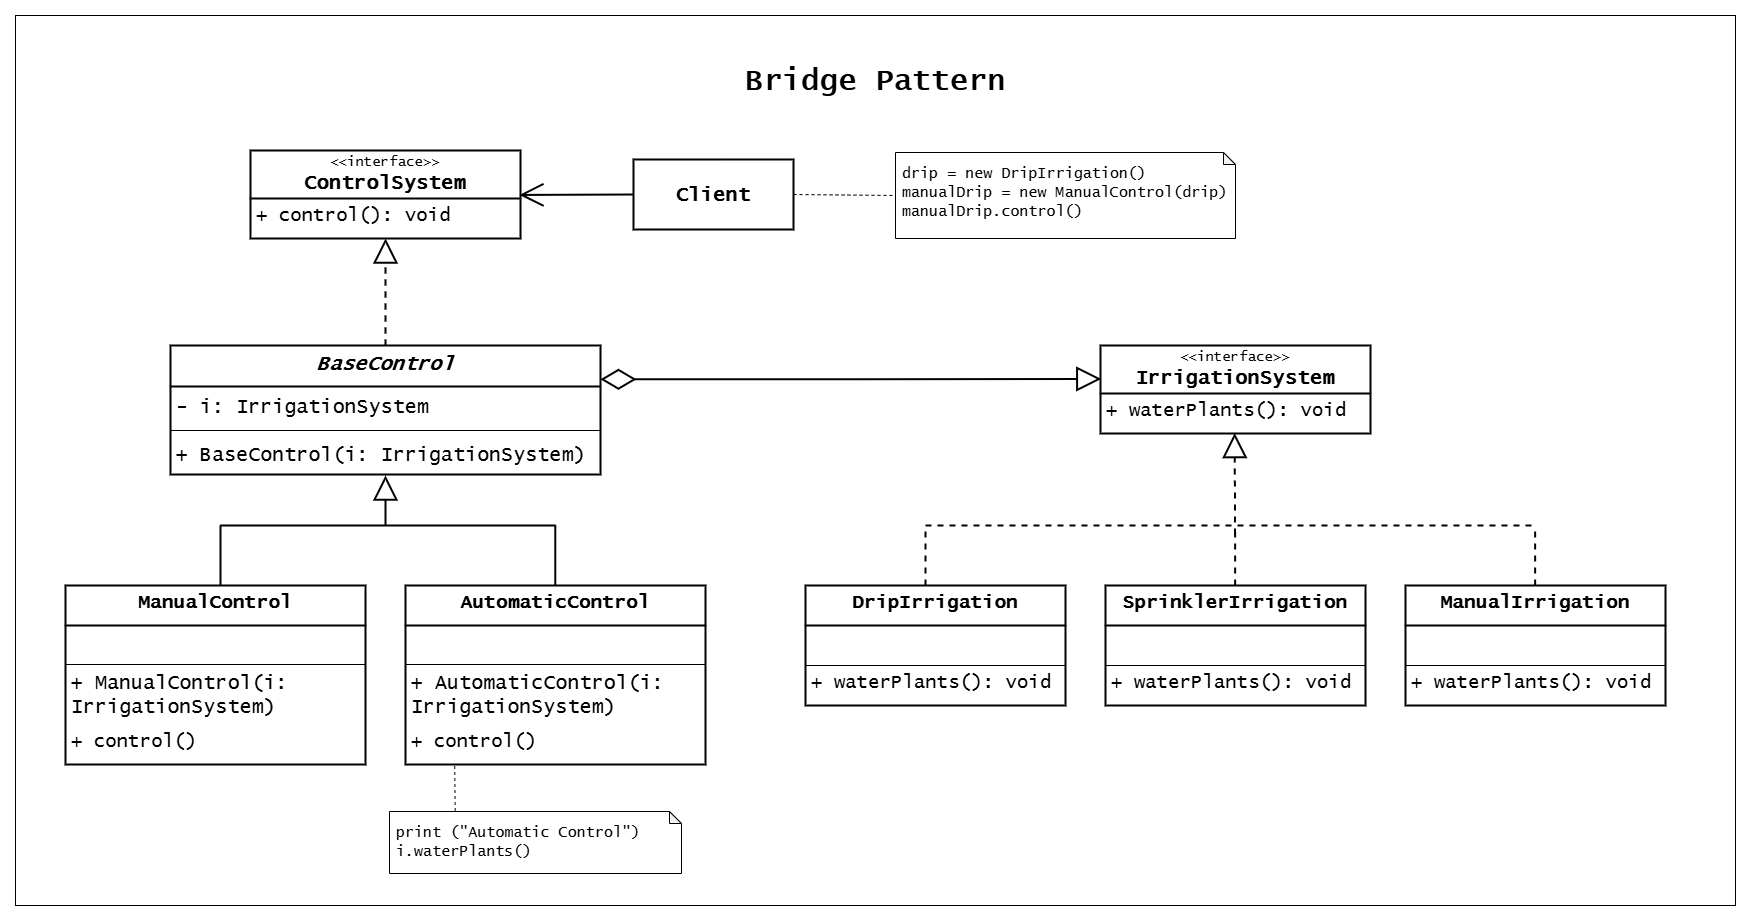

The diagram above was exported from draw.io. Its source (the exported page's mxGraphModel, read from the mxfile embedded in the PNG):
<mxGraphModel dx="2560" dy="1305" grid="1" gridSize="10" guides="1" tooltips="1" connect="1" arrows="1" fold="1" page="1" pageScale="1" pageWidth="827" pageHeight="1169" math="0" shadow="0">
  <root>
    <mxCell id="0" />
    <mxCell id="1" parent="0" />
    <mxCell id="2" value="" style="group" vertex="1" connectable="0" parent="1">
      <mxGeometry x="2690" y="430" width="1720" height="890" as="geometry" />
    </mxCell>
    <mxCell id="3" value="" style="rounded=0;whiteSpace=wrap;html=1;" vertex="1" parent="2">
      <mxGeometry width="1720" height="890" as="geometry" />
    </mxCell>
    <mxCell id="4" value="&lt;font style=&quot;font-size: 14px;&quot;&gt;&amp;lt;&amp;lt;interface&amp;gt;&amp;gt;&lt;/font&gt;&lt;div&gt;&lt;b&gt;&lt;font style=&quot;font-size: 20px;&quot;&gt;IrrigationSystem&lt;/font&gt;&lt;/b&gt;&lt;/div&gt;" style="swimlane;fontStyle=0;childLayout=stackLayout;horizontal=1;startSize=48;fillColor=none;horizontalStack=0;resizeParent=1;resizeParentMax=0;resizeLast=0;collapsible=1;marginBottom=0;whiteSpace=wrap;html=1;fontFamily=Lucida Console;strokeWidth=2;" vertex="1" parent="2">
      <mxGeometry x="1085" y="330" width="270" height="88" as="geometry" />
    </mxCell>
    <mxCell id="5" value="&lt;font style=&quot;font-size: 19px;&quot;&gt;+ waterPlants(): void&lt;/font&gt;" style="text;strokeColor=none;fillColor=none;align=left;verticalAlign=top;spacingLeft=4;spacingRight=4;overflow=hidden;rotatable=0;points=[[0,0.5],[1,0.5]];portConstraint=eastwest;whiteSpace=wrap;html=1;fontFamily=Lucida Console;" vertex="1" parent="4">
      <mxGeometry y="48" width="270" height="40" as="geometry" />
    </mxCell>
    <mxCell id="6" value="&lt;font style=&quot;font-size: 14px;&quot;&gt;&amp;lt;&amp;lt;interface&amp;gt;&amp;gt;&lt;/font&gt;&lt;div&gt;&lt;b&gt;&lt;font style=&quot;font-size: 20px;&quot;&gt;ControlSystem&lt;/font&gt;&lt;/b&gt;&lt;/div&gt;" style="swimlane;fontStyle=0;childLayout=stackLayout;horizontal=1;startSize=48;fillColor=none;horizontalStack=0;resizeParent=1;resizeParentMax=0;resizeLast=0;collapsible=1;marginBottom=0;whiteSpace=wrap;html=1;fontFamily=Lucida Console;strokeWidth=2;" vertex="1" parent="2">
      <mxGeometry x="235" y="135" width="270" height="88" as="geometry" />
    </mxCell>
    <mxCell id="7" value="&lt;font style=&quot;font-size: 19px;&quot;&gt;+ control(): void&lt;/font&gt;" style="text;strokeColor=none;fillColor=none;align=left;verticalAlign=top;spacingLeft=4;spacingRight=4;overflow=hidden;rotatable=0;points=[[0,0.5],[1,0.5]];portConstraint=eastwest;whiteSpace=wrap;html=1;fontFamily=Lucida Console;" vertex="1" parent="6">
      <mxGeometry y="48" width="270" height="40" as="geometry" />
    </mxCell>
    <mxCell id="8" value="&lt;font style=&quot;font-size: 19px;&quot;&gt;DripIrrigation&lt;/font&gt;" style="swimlane;fontStyle=1;align=center;verticalAlign=top;childLayout=stackLayout;horizontal=1;startSize=40;horizontalStack=0;resizeParent=1;resizeParentMax=0;resizeLast=0;collapsible=1;marginBottom=0;whiteSpace=wrap;html=1;strokeColor=default;fontFamily=Lucida Console;strokeWidth=2;" vertex="1" parent="2">
      <mxGeometry x="790" y="570" width="260" height="120" as="geometry" />
    </mxCell>
    <mxCell id="9" value="" style="text;strokeColor=default;fillColor=none;align=left;verticalAlign=top;spacingLeft=4;spacingRight=4;overflow=hidden;rotatable=0;points=[[0,0.5],[1,0.5]];portConstraint=eastwest;whiteSpace=wrap;html=1;fontFamily=Lucida Console;" vertex="1" parent="8">
      <mxGeometry y="40" width="260" height="40" as="geometry" />
    </mxCell>
    <mxCell id="10" value="&lt;font style=&quot;font-size: 19px;&quot;&gt;+ waterPlants(): void&lt;/font&gt;" style="text;strokeColor=none;fillColor=none;align=left;verticalAlign=top;spacingLeft=4;spacingRight=4;overflow=hidden;rotatable=0;points=[[0,0.5],[1,0.5]];portConstraint=eastwest;whiteSpace=wrap;html=1;fontFamily=Lucida Console;" vertex="1" parent="8">
      <mxGeometry y="80" width="260" height="40" as="geometry" />
    </mxCell>
    <mxCell id="11" value="&lt;font style=&quot;font-size: 19px;&quot;&gt;SprinklerIrrigation&lt;/font&gt;" style="swimlane;fontStyle=1;align=center;verticalAlign=top;childLayout=stackLayout;horizontal=1;startSize=40;horizontalStack=0;resizeParent=1;resizeParentMax=0;resizeLast=0;collapsible=1;marginBottom=0;whiteSpace=wrap;html=1;strokeColor=default;fontFamily=Lucida Console;strokeWidth=2;" vertex="1" parent="2">
      <mxGeometry x="1090" y="570" width="260" height="120" as="geometry" />
    </mxCell>
    <mxCell id="12" value="" style="text;strokeColor=default;fillColor=none;align=left;verticalAlign=top;spacingLeft=4;spacingRight=4;overflow=hidden;rotatable=0;points=[[0,0.5],[1,0.5]];portConstraint=eastwest;whiteSpace=wrap;html=1;fontFamily=Lucida Console;" vertex="1" parent="11">
      <mxGeometry y="40" width="260" height="40" as="geometry" />
    </mxCell>
    <mxCell id="13" value="&lt;font style=&quot;font-size: 19px;&quot;&gt;+ waterPlants(): void&lt;/font&gt;" style="text;strokeColor=none;fillColor=none;align=left;verticalAlign=top;spacingLeft=4;spacingRight=4;overflow=hidden;rotatable=0;points=[[0,0.5],[1,0.5]];portConstraint=eastwest;whiteSpace=wrap;html=1;fontFamily=Lucida Console;" vertex="1" parent="11">
      <mxGeometry y="80" width="260" height="40" as="geometry" />
    </mxCell>
    <mxCell id="14" value="&lt;font style=&quot;font-size: 19px;&quot;&gt;ManualIrrigation&lt;/font&gt;" style="swimlane;fontStyle=1;align=center;verticalAlign=top;childLayout=stackLayout;horizontal=1;startSize=40;horizontalStack=0;resizeParent=1;resizeParentMax=0;resizeLast=0;collapsible=1;marginBottom=0;whiteSpace=wrap;html=1;strokeColor=default;fontFamily=Lucida Console;strokeWidth=2;" vertex="1" parent="2">
      <mxGeometry x="1390" y="570" width="260" height="120" as="geometry" />
    </mxCell>
    <mxCell id="15" value="" style="text;strokeColor=default;fillColor=none;align=left;verticalAlign=top;spacingLeft=4;spacingRight=4;overflow=hidden;rotatable=0;points=[[0,0.5],[1,0.5]];portConstraint=eastwest;whiteSpace=wrap;html=1;fontFamily=Lucida Console;" vertex="1" parent="14">
      <mxGeometry y="40" width="260" height="40" as="geometry" />
    </mxCell>
    <mxCell id="16" value="&lt;font style=&quot;font-size: 19px;&quot;&gt;+ waterPlants(): void&lt;/font&gt;" style="text;strokeColor=none;fillColor=none;align=left;verticalAlign=top;spacingLeft=4;spacingRight=4;overflow=hidden;rotatable=0;points=[[0,0.5],[1,0.5]];portConstraint=eastwest;whiteSpace=wrap;html=1;fontFamily=Lucida Console;" vertex="1" parent="14">
      <mxGeometry y="80" width="260" height="40" as="geometry" />
    </mxCell>
    <mxCell id="17" style="edgeStyle=orthogonalEdgeStyle;rounded=0;orthogonalLoop=1;jettySize=auto;html=1;exitX=0.5;exitY=0;exitDx=0;exitDy=0;strokeWidth=2;endArrow=block;endFill=0;endSize=20;dashed=1;" edge="1" parent="2" source="18">
      <mxGeometry relative="1" as="geometry">
        <mxPoint x="370.0666666666666" y="223" as="targetPoint" />
      </mxGeometry>
    </mxCell>
    <mxCell id="18" value="&lt;font face=&quot;Lucida Console&quot; style=&quot;font-size: 20px;&quot;&gt;&lt;i&gt;BaseControl&lt;/i&gt;&lt;/font&gt;" style="swimlane;fontStyle=1;align=center;verticalAlign=top;childLayout=stackLayout;horizontal=1;startSize=41;horizontalStack=0;resizeParent=1;resizeParentMax=0;resizeLast=0;collapsible=1;marginBottom=0;whiteSpace=wrap;html=1;strokeWidth=2;" vertex="1" parent="2">
      <mxGeometry x="155" y="330" width="430" height="129" as="geometry" />
    </mxCell>
    <mxCell id="19" value="- i: IrrigationSystem" style="text;strokeColor=none;fillColor=none;align=left;verticalAlign=middle;spacingLeft=4;spacingRight=4;overflow=hidden;rotatable=0;points=[[0,0.5],[1,0.5]];portConstraint=eastwest;whiteSpace=wrap;html=1;fontSize=20;fontFamily=Lucida Console;" vertex="1" parent="18">
      <mxGeometry y="41" width="430" height="40" as="geometry" />
    </mxCell>
    <mxCell id="20" value="" style="line;strokeWidth=1;fillColor=none;align=left;verticalAlign=middle;spacingTop=-1;spacingLeft=3;spacingRight=3;rotatable=0;labelPosition=right;points=[];portConstraint=eastwest;strokeColor=inherit;" vertex="1" parent="18">
      <mxGeometry y="81" width="430" height="8" as="geometry" />
    </mxCell>
    <mxCell id="21" value="+ BaseControl(i: IrrigationSystem)" style="text;strokeColor=none;fillColor=none;align=left;verticalAlign=middle;spacingLeft=4;spacingRight=4;overflow=hidden;rotatable=0;points=[[0,0.5],[1,0.5]];portConstraint=eastwest;whiteSpace=wrap;html=1;fontSize=20;fontFamily=Lucida Console;" vertex="1" parent="18">
      <mxGeometry y="89" width="430" height="40" as="geometry" />
    </mxCell>
    <mxCell id="22" value="&lt;font style=&quot;font-size: 19px;&quot;&gt;ManualControl&lt;/font&gt;" style="swimlane;fontStyle=1;align=center;verticalAlign=top;childLayout=stackLayout;horizontal=1;startSize=40;horizontalStack=0;resizeParent=1;resizeParentMax=0;resizeLast=0;collapsible=1;marginBottom=0;whiteSpace=wrap;html=1;strokeColor=default;fontFamily=Lucida Console;strokeWidth=2;" vertex="1" parent="2">
      <mxGeometry x="50" y="570" width="300" height="179" as="geometry" />
    </mxCell>
    <mxCell id="23" value="" style="text;strokeColor=default;fillColor=none;align=left;verticalAlign=top;spacingLeft=4;spacingRight=4;overflow=hidden;rotatable=0;points=[[0,0.5],[1,0.5]];portConstraint=eastwest;whiteSpace=wrap;html=1;fontFamily=Lucida Console;" vertex="1" parent="22">
      <mxGeometry y="40" width="300" height="39" as="geometry" />
    </mxCell>
    <mxCell id="24" value="&lt;span style=&quot;font-size: 20px;&quot;&gt;+ ManualControl(i: IrrigationSystem)&lt;/span&gt;" style="text;strokeColor=none;fillColor=none;align=left;verticalAlign=top;spacingLeft=4;spacingRight=4;overflow=hidden;rotatable=0;points=[[0,0.5],[1,0.5]];portConstraint=eastwest;whiteSpace=wrap;html=1;fontFamily=Lucida Console;" vertex="1" parent="22">
      <mxGeometry y="79" width="300" height="60" as="geometry" />
    </mxCell>
    <mxCell id="25" value="&lt;font style=&quot;font-size: 19px;&quot;&gt;+ control()&lt;/font&gt;" style="text;strokeColor=none;fillColor=none;align=left;verticalAlign=top;spacingLeft=4;spacingRight=4;overflow=hidden;rotatable=0;points=[[0,0.5],[1,0.5]];portConstraint=eastwest;whiteSpace=wrap;html=1;fontFamily=Lucida Console;" vertex="1" parent="22">
      <mxGeometry y="139" width="300" height="40" as="geometry" />
    </mxCell>
    <mxCell id="26" value="&lt;font style=&quot;font-size: 19px;&quot;&gt;AutomaticControl&lt;/font&gt;" style="swimlane;fontStyle=1;align=center;verticalAlign=top;childLayout=stackLayout;horizontal=1;startSize=40;horizontalStack=0;resizeParent=1;resizeParentMax=0;resizeLast=0;collapsible=1;marginBottom=0;whiteSpace=wrap;html=1;strokeColor=default;fontFamily=Lucida Console;strokeWidth=2;" vertex="1" parent="2">
      <mxGeometry x="390" y="570" width="300" height="179" as="geometry" />
    </mxCell>
    <mxCell id="27" value="" style="text;strokeColor=default;fillColor=none;align=left;verticalAlign=top;spacingLeft=4;spacingRight=4;overflow=hidden;rotatable=0;points=[[0,0.5],[1,0.5]];portConstraint=eastwest;whiteSpace=wrap;html=1;fontFamily=Lucida Console;" vertex="1" parent="26">
      <mxGeometry y="40" width="300" height="39" as="geometry" />
    </mxCell>
    <mxCell id="28" value="&lt;span style=&quot;font-size: 20px;&quot;&gt;+ AutomaticControl(i: IrrigationSystem)&lt;/span&gt;" style="text;strokeColor=none;fillColor=none;align=left;verticalAlign=top;spacingLeft=4;spacingRight=4;overflow=hidden;rotatable=0;points=[[0,0.5],[1,0.5]];portConstraint=eastwest;whiteSpace=wrap;html=1;fontFamily=Lucida Console;" vertex="1" parent="26">
      <mxGeometry y="79" width="300" height="60" as="geometry" />
    </mxCell>
    <mxCell id="29" value="&lt;font style=&quot;font-size: 19px;&quot;&gt;+ control()&lt;/font&gt;" style="text;strokeColor=none;fillColor=none;align=left;verticalAlign=top;spacingLeft=4;spacingRight=4;overflow=hidden;rotatable=0;points=[[0,0.5],[1,0.5]];portConstraint=eastwest;whiteSpace=wrap;html=1;fontFamily=Lucida Console;" vertex="1" parent="26">
      <mxGeometry y="139" width="300" height="40" as="geometry" />
    </mxCell>
    <mxCell id="30" value="" style="endArrow=none;html=1;rounded=0;strokeWidth=2;" edge="1" parent="2">
      <mxGeometry width="50" height="50" relative="1" as="geometry">
        <mxPoint x="205" y="570" as="sourcePoint" />
        <mxPoint x="205" y="510" as="targetPoint" />
      </mxGeometry>
    </mxCell>
    <mxCell id="31" value="" style="endArrow=none;html=1;rounded=0;strokeWidth=2;" edge="1" parent="2">
      <mxGeometry width="50" height="50" relative="1" as="geometry">
        <mxPoint x="539.7800000000002" y="570" as="sourcePoint" />
        <mxPoint x="539.7800000000002" y="510" as="targetPoint" />
      </mxGeometry>
    </mxCell>
    <mxCell id="32" value="" style="endArrow=none;html=1;rounded=0;strokeWidth=2;" edge="1" parent="2">
      <mxGeometry width="50" height="50" relative="1" as="geometry">
        <mxPoint x="205" y="510" as="sourcePoint" />
        <mxPoint x="540" y="510" as="targetPoint" />
      </mxGeometry>
    </mxCell>
    <mxCell id="33" value="" style="endArrow=block;html=1;rounded=0;strokeWidth=2;endFill=0;endSize=20;" edge="1" parent="2">
      <mxGeometry width="50" height="50" relative="1" as="geometry">
        <mxPoint x="370" y="510" as="sourcePoint" />
        <mxPoint x="370" y="460" as="targetPoint" />
      </mxGeometry>
    </mxCell>
    <mxCell id="34" value="" style="endArrow=none;html=1;rounded=0;strokeWidth=2;dashed=1;" edge="1" parent="2">
      <mxGeometry width="50" height="50" relative="1" as="geometry">
        <mxPoint x="910" y="570" as="sourcePoint" />
        <mxPoint x="910" y="510" as="targetPoint" />
      </mxGeometry>
    </mxCell>
    <mxCell id="35" value="" style="endArrow=none;html=1;rounded=0;strokeWidth=2;dashed=1;" edge="1" parent="2">
      <mxGeometry width="50" height="50" relative="1" as="geometry">
        <mxPoint x="1219.63" y="570" as="sourcePoint" />
        <mxPoint x="1219.63" y="510" as="targetPoint" />
      </mxGeometry>
    </mxCell>
    <mxCell id="36" value="" style="endArrow=none;html=1;rounded=0;strokeWidth=2;dashed=1;" edge="1" parent="2">
      <mxGeometry width="50" height="50" relative="1" as="geometry">
        <mxPoint x="1519.63" y="570" as="sourcePoint" />
        <mxPoint x="1519.63" y="510" as="targetPoint" />
      </mxGeometry>
    </mxCell>
    <mxCell id="37" value="" style="endArrow=none;html=1;rounded=0;strokeWidth=2;dashed=1;" edge="1" parent="2">
      <mxGeometry width="50" height="50" relative="1" as="geometry">
        <mxPoint x="910" y="510" as="sourcePoint" />
        <mxPoint x="1520" y="510" as="targetPoint" />
      </mxGeometry>
    </mxCell>
    <mxCell id="38" value="" style="endArrow=block;html=1;rounded=0;strokeWidth=2;entryX=0.497;entryY=0.989;entryDx=0;entryDy=0;entryPerimeter=0;endFill=0;endSize=20;dashed=1;" edge="1" parent="2" target="5">
      <mxGeometry width="50" height="50" relative="1" as="geometry">
        <mxPoint x="1219.5700000000002" y="519" as="sourcePoint" />
        <mxPoint x="1219.5700000000002" y="459" as="targetPoint" />
      </mxGeometry>
    </mxCell>
    <mxCell id="39" style="edgeStyle=orthogonalEdgeStyle;rounded=0;orthogonalLoop=1;jettySize=auto;html=1;exitX=1;exitY=0.262;exitDx=0;exitDy=0;entryX=0.003;entryY=0.38;entryDx=0;entryDy=0;entryPerimeter=0;endArrow=block;endFill=0;startArrow=diamondThin;startFill=0;strokeWidth=2;endSize=20;startSize=30;exitPerimeter=0;" edge="1" parent="2" source="18" target="4">
      <mxGeometry relative="1" as="geometry" />
    </mxCell>
    <mxCell id="40" value="&lt;font face=&quot;Lucida Console&quot;&gt;print (&quot;Automatic Control&quot;)&lt;/font&gt;&lt;div&gt;&lt;font face=&quot;Lucida Console&quot;&gt;i.waterPlants()&lt;/font&gt;&lt;/div&gt;" style="shape=note;whiteSpace=wrap;html=1;backgroundOutline=1;darkOpacity=0.05;size=12;verticalAlign=top;align=left;spacingTop=5;spacingLeft=5;spacingBottom=5;spacing=2;spacingRight=5;strokeWidth=1;fontSize=15;" vertex="1" parent="2">
      <mxGeometry x="374" y="796" width="292" height="62" as="geometry" />
    </mxCell>
    <mxCell id="41" value="" style="endArrow=none;dashed=1;html=1;rounded=0;exitX=0.225;exitY=-0.008;exitDx=0;exitDy=0;exitPerimeter=0;entryX=0.164;entryY=0.996;entryDx=0;entryDy=0;entryPerimeter=0;" edge="1" parent="2" source="40" target="29">
      <mxGeometry width="50" height="50" relative="1" as="geometry">
        <mxPoint x="520" y="790" as="sourcePoint" />
        <mxPoint x="570" y="740" as="targetPoint" />
      </mxGeometry>
    </mxCell>
    <mxCell id="42" value="&lt;font style=&quot;font-size: 20px;&quot; face=&quot;Lucida Console&quot;&gt;&lt;b&gt;Client&lt;/b&gt;&lt;/font&gt;" style="rounded=0;whiteSpace=wrap;html=1;strokeWidth=2;" vertex="1" parent="2">
      <mxGeometry x="618" y="144" width="160" height="70" as="geometry" />
    </mxCell>
    <mxCell id="43" value="" style="endArrow=open;html=1;rounded=0;endFill=0;exitX=0;exitY=0.5;exitDx=0;exitDy=0;entryX=0.996;entryY=0.505;entryDx=0;entryDy=0;entryPerimeter=0;strokeWidth=2;endSize=20;" edge="1" parent="2" source="42" target="6">
      <mxGeometry width="50" height="50" relative="1" as="geometry">
        <mxPoint x="540" y="223" as="sourcePoint" />
        <mxPoint x="503" y="180" as="targetPoint" />
      </mxGeometry>
    </mxCell>
    <mxCell id="44" value="&lt;span&gt;&lt;font face=&quot;Lucida Console&quot;&gt;drip = new DripIrrigation()&lt;/font&gt;&lt;/span&gt;&lt;div&gt;&lt;font face=&quot;Lucida Console&quot;&gt;manualDrip = new ManualControl(drip)&lt;/font&gt;&lt;/div&gt;&lt;div&gt;&lt;font face=&quot;Lucida Console&quot;&gt;manualDrip.control()&lt;/font&gt;&lt;/div&gt;" style="shape=note;whiteSpace=wrap;html=1;backgroundOutline=1;darkOpacity=0.05;size=12;verticalAlign=top;align=left;spacingTop=5;spacingLeft=5;spacingBottom=5;spacing=2;spacingRight=5;strokeWidth=1;fontSize=15;" vertex="1" parent="2">
      <mxGeometry x="880" y="137" width="340" height="86" as="geometry" />
    </mxCell>
    <mxCell id="45" value="" style="endArrow=none;html=1;rounded=0;exitX=1;exitY=0.5;exitDx=0;exitDy=0;entryX=0;entryY=0.5;entryDx=0;entryDy=0;entryPerimeter=0;dashed=1;" edge="1" parent="2" source="42" target="44">
      <mxGeometry width="50" height="50" relative="1" as="geometry">
        <mxPoint x="870" y="240" as="sourcePoint" />
        <mxPoint x="920" y="190" as="targetPoint" />
      </mxGeometry>
    </mxCell>
    <mxCell id="46" value="&lt;span style=&quot;font-family: &amp;quot;Lucida Console&amp;quot;;&quot;&gt;&lt;b&gt;&lt;font style=&quot;font-size: 30px;&quot;&gt;Bridge Pattern&lt;/font&gt;&lt;/b&gt;&lt;/span&gt;" style="text;html=1;align=center;verticalAlign=middle;whiteSpace=wrap;rounded=0;fontSize=25;" vertex="1" parent="2">
      <mxGeometry x="715" y="50" width="290" height="30" as="geometry" />
    </mxCell>
  </root>
</mxGraphModel>